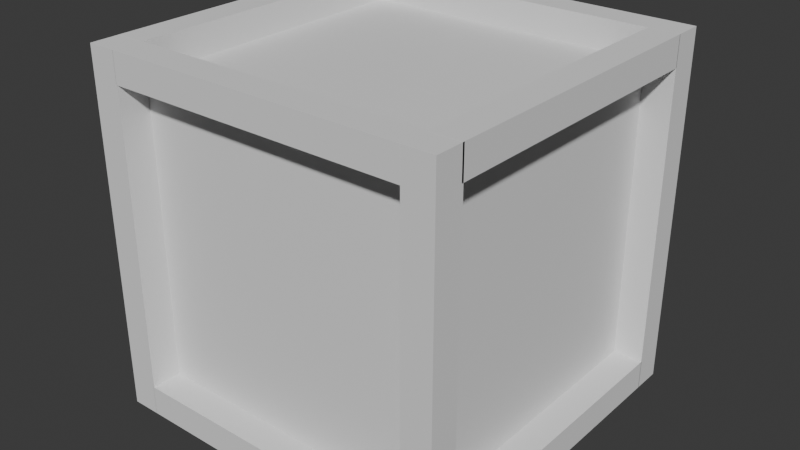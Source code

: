 # Source: crate_destroyed.blend  (saved by Blender 4.3.32; exported with 4.5.12 LTS)
import bpy
from mathutils import Matrix  # noqa: F401  (used for matrix-valued properties, if any)

bpy.ops.wm.read_factory_settings(use_empty=True)
scene = bpy.context.scene
scene.name = 'Scene'

# ---- collections
col_collection = bpy.data.collections.new('Collection'); scene.collection.children.link(col_collection)

# ---- world
world_world = bpy.data.worlds.new('World'); scene.world = world_world
world_world.use_nodes = True; world_world.node_tree.nodes.clear()
_N = world_world.node_tree.nodes; _L = world_world.node_tree.links
n0 = _N.new('ShaderNodeOutputWorld'); n0.name = 'World Output'; n0.location = (300, 300)
n1 = _N.new('ShaderNodeBackground'); n1.name = 'Background'; n1.location = (10, 300)
n1.inputs[0].default_value = (0.05088, 0.05088, 0.05088, 1.0)
_L.new(n1.outputs[0], n0.inputs[0])
n0.is_active_output = True
world_world.color = (0.05088, 0.05088, 0.05088)
world_world.use_sun_shadow = False
world_world.sun_shadow_jitter_overblur = 0.0

# ---- meshes
me_cube_001 = bpy.data.meshes.new('Cube.001')
me_cube_001.from_pydata([(-1.0, 1.0, -1.0), (-1.0, 1.0, -0.5136), (-1.0, -0.4631, -1.0), (-1.0, -0.105, -0.1552), (-0.2746, 1.0, -0.5136), (-0.5779, -0.4631, -1.0), (-0.5779, 1.0, -1.0), (-0.6373, 0.4475, -0.3344)], [], [(0, 1, 4, 6), (0, 6, 5, 2), (2, 3, 1, 0), (4, 1, 7), (3, 7, 1), (5, 7, 2), (2, 7, 3), (4, 7, 6), (6, 7, 5)])
_uv = me_cube_001.uv_layers.new(name='UVMap')
_uv.uv.foreach_set('vector', [0.375, 0.25, 0.4358, 0.25, 0.4358, 0.3407, 0.375, 0.3028, 0.125, 0.5, 0.1778, 0.5, 0.1778, 0.6829, 0.125, 0.6829, 0.375, 0.06711, 0.4806, 0.1119, 0.4358, 0.25, 0.375, 0.25, 0.4358, 0.3407, 0.4358, 0.25, 0.0, 0.0, 0.4806, 0.1119, 0.0, 0.0, 0.4358, 0.25, 0.1778, 0.6829, 0.0, 0.0, 0.125, 0.6829, 0.125, 0.6829, 0.0, 0.0, 0.4806, 0.1119, 0.4358, 0.3407, 0.0, 0.0, 0.375, 0.3028, 0.375, 0.3028, 0.0, 0.0, 0.1778, 0.6829])
me_cube_001.update()
me_cube_002 = bpy.data.meshes.new('Cube.002')
me_cube_002.from_pydata([(-1.0, -1.0, -1.0), (-1.0, -1.0, 1.0), (-1.0, 1.0, -1.0), (-1.0, 1.0, 1.0), (1.0, -1.0, -1.0), (1.0, -1.0, 1.0), (1.0, 1.0, -1.0), (1.0, 1.0, 1.0)], [], [(0, 1, 3, 2), (2, 3, 7, 6), (6, 7, 5, 4), (4, 5, 1, 0), (2, 6, 4, 0), (7, 3, 1, 5)])
_uv = me_cube_002.uv_layers.new(name='UVMap')
_uv.uv.foreach_set('vector', [0.375, 0.0, 0.625, 0.0, 0.625, 0.25, 0.375, 0.25, 0.375, 0.25, 0.625, 0.25, 0.625, 0.5, 0.375, 0.5, 0.375, 0.5, 0.625, 0.5, 0.625, 0.75, 0.375, 0.75, 0.375, 0.75, 0.625, 0.75, 0.625, 1.0, 0.375, 1.0, 0.125, 0.5, 0.375, 0.5, 0.375, 0.75, 0.125, 0.75, 0.625, 0.5, 0.875, 0.5, 0.875, 0.75, 0.625, 0.75])
me_cube_002.update()
me_cube_003 = bpy.data.meshes.new('Cube.003')
me_cube_003.from_pydata([(-1.0, -1.0, -1.0), (-1.0, -1.0, 1.0), (-1.0, 1.0, -1.0), (-1.0, 1.0, 1.0), (1.0, -1.0, -1.0), (1.0, -1.0, 1.0), (1.0, 1.0, -1.0), (1.0, 1.0, 1.0)], [], [(0, 1, 3, 2), (2, 3, 7, 6), (6, 7, 5, 4), (4, 5, 1, 0), (2, 6, 4, 0), (7, 3, 1, 5)])
_uv = me_cube_003.uv_layers.new(name='UVMap')
_uv.uv.foreach_set('vector', [0.375, 0.0, 0.625, 0.0, 0.625, 0.25, 0.375, 0.25, 0.375, 0.25, 0.625, 0.25, 0.625, 0.5, 0.375, 0.5, 0.375, 0.5, 0.625, 0.5, 0.625, 0.75, 0.375, 0.75, 0.375, 0.75, 0.625, 0.75, 0.625, 1.0, 0.375, 1.0, 0.125, 0.5, 0.375, 0.5, 0.375, 0.75, 0.125, 0.75, 0.625, 0.5, 0.875, 0.5, 0.875, 0.75, 0.625, 0.75])
me_cube_003.update()
me_cube_004 = bpy.data.meshes.new('Cube.004')
me_cube_004.from_pydata([(-1.0, -1.0, -1.0), (-1.0, -1.0, 1.0), (-1.0, 1.0, -1.0), (-1.0, 1.0, 1.0), (1.0, -1.0, -1.0), (1.0, -1.0, 1.0), (1.0, 1.0, -1.0), (1.0, 1.0, 1.0)], [], [(0, 1, 3, 2), (2, 3, 7, 6), (6, 7, 5, 4), (4, 5, 1, 0), (2, 6, 4, 0), (7, 3, 1, 5)])
_uv = me_cube_004.uv_layers.new(name='UVMap')
_uv.uv.foreach_set('vector', [0.375, 0.0, 0.625, 0.0, 0.625, 0.25, 0.375, 0.25, 0.375, 0.25, 0.625, 0.25, 0.625, 0.5, 0.375, 0.5, 0.375, 0.5, 0.625, 0.5, 0.625, 0.75, 0.375, 0.75, 0.375, 0.75, 0.625, 0.75, 0.625, 1.0, 0.375, 1.0, 0.125, 0.5, 0.375, 0.5, 0.375, 0.75, 0.125, 0.75, 0.625, 0.5, 0.875, 0.5, 0.875, 0.75, 0.625, 0.75])
me_cube_004.update()
me_cube_005 = bpy.data.meshes.new('Cube.005')
me_cube_005.from_pydata([(-1.0, -1.0, -1.0), (-1.0, -1.0, 1.0), (-1.0, 1.0, -1.0), (-1.0, 1.0, 1.0), (1.0, -1.0, -1.0), (1.0, -1.0, 1.0), (1.0, 1.0, -1.0), (1.0, 1.0, 1.0)], [], [(0, 1, 3, 2), (2, 3, 7, 6), (6, 7, 5, 4), (4, 5, 1, 0), (2, 6, 4, 0), (7, 3, 1, 5)])
_uv = me_cube_005.uv_layers.new(name='UVMap')
_uv.uv.foreach_set('vector', [0.375, 0.0, 0.625, 0.0, 0.625, 0.25, 0.375, 0.25, 0.375, 0.25, 0.625, 0.25, 0.625, 0.5, 0.375, 0.5, 0.375, 0.5, 0.625, 0.5, 0.625, 0.75, 0.375, 0.75, 0.375, 0.75, 0.625, 0.75, 0.625, 1.0, 0.375, 1.0, 0.125, 0.5, 0.375, 0.5, 0.375, 0.75, 0.125, 0.75, 0.625, 0.5, 0.875, 0.5, 0.875, 0.75, 0.625, 0.75])
me_cube_005.update()
me_cube_006 = bpy.data.meshes.new('Cube.006')
me_cube_006.from_pydata([(-1.0, -1.0, -1.0), (-1.0, -1.0, 1.0), (-1.0, 1.0, -1.0), (-1.0, 1.0, 1.0), (1.0, -1.0, -1.0), (1.0, -1.0, 1.0), (1.0, 1.0, -1.0), (1.0, 1.0, 1.0)], [], [(0, 1, 3, 2), (2, 3, 7, 6), (6, 7, 5, 4), (4, 5, 1, 0), (2, 6, 4, 0), (7, 3, 1, 5)])
_uv = me_cube_006.uv_layers.new(name='UVMap')
_uv.uv.foreach_set('vector', [0.375, 0.0, 0.625, 0.0, 0.625, 0.25, 0.375, 0.25, 0.375, 0.25, 0.625, 0.25, 0.625, 0.5, 0.375, 0.5, 0.375, 0.5, 0.625, 0.5, 0.625, 0.75, 0.375, 0.75, 0.375, 0.75, 0.625, 0.75, 0.625, 1.0, 0.375, 1.0, 0.125, 0.5, 0.375, 0.5, 0.375, 0.75, 0.125, 0.75, 0.625, 0.5, 0.875, 0.5, 0.875, 0.75, 0.625, 0.75])
me_cube_006.update()
me_cube_007 = bpy.data.meshes.new('Cube.007')
me_cube_007.from_pydata([(-1.0, -1.0, -1.0), (-1.0, -1.0, 1.0), (-1.0, 1.0, -1.0), (-1.0, 1.0, 1.0), (1.0, -1.0, -1.0), (1.0, -1.0, 1.0), (1.0, 1.0, -1.0), (1.0, 1.0, 1.0)], [], [(0, 1, 3, 2), (2, 3, 7, 6), (6, 7, 5, 4), (4, 5, 1, 0), (2, 6, 4, 0), (7, 3, 1, 5)])
_uv = me_cube_007.uv_layers.new(name='UVMap')
_uv.uv.foreach_set('vector', [0.375, 0.0, 0.625, 0.0, 0.625, 0.25, 0.375, 0.25, 0.375, 0.25, 0.625, 0.25, 0.625, 0.5, 0.375, 0.5, 0.375, 0.5, 0.625, 0.5, 0.625, 0.75, 0.375, 0.75, 0.375, 0.75, 0.625, 0.75, 0.625, 1.0, 0.375, 1.0, 0.125, 0.5, 0.375, 0.5, 0.375, 0.75, 0.125, 0.75, 0.625, 0.5, 0.875, 0.5, 0.875, 0.75, 0.625, 0.75])
me_cube_007.update()
me_cube_008 = bpy.data.meshes.new('Cube.008')
me_cube_008.from_pydata([(-1.0, -1.0, -1.0), (-1.0, -1.0, 1.0), (-1.0, 1.0, -1.0), (-1.0, 1.0, 1.0), (1.0, -1.0, -1.0), (1.0, -1.0, 1.0), (1.0, 1.0, -1.0), (1.0, 1.0, 1.0)], [], [(0, 1, 3, 2), (2, 3, 7, 6), (6, 7, 5, 4), (4, 5, 1, 0), (2, 6, 4, 0), (7, 3, 1, 5)])
_uv = me_cube_008.uv_layers.new(name='UVMap')
_uv.uv.foreach_set('vector', [0.375, 0.0, 0.625, 0.0, 0.625, 0.25, 0.375, 0.25, 0.375, 0.25, 0.625, 0.25, 0.625, 0.5, 0.375, 0.5, 0.375, 0.5, 0.625, 0.5, 0.625, 0.75, 0.375, 0.75, 0.375, 0.75, 0.625, 0.75, 0.625, 1.0, 0.375, 1.0, 0.125, 0.5, 0.375, 0.5, 0.375, 0.75, 0.125, 0.75, 0.625, 0.5, 0.875, 0.5, 0.875, 0.75, 0.625, 0.75])
me_cube_008.update()
me_cube_009 = bpy.data.meshes.new('Cube.009')
me_cube_009.from_pydata([(-1.0, -1.0, -1.0), (-1.0, -1.0, 1.0), (-1.0, 1.0, -1.0), (-1.0, 1.0, 1.0), (1.0, -1.0, -1.0), (1.0, -1.0, 1.0), (1.0, 1.0, -1.0), (1.0, 1.0, 1.0)], [], [(0, 1, 3, 2), (2, 3, 7, 6), (6, 7, 5, 4), (4, 5, 1, 0), (2, 6, 4, 0), (7, 3, 1, 5)])
_uv = me_cube_009.uv_layers.new(name='UVMap')
_uv.uv.foreach_set('vector', [0.375, 0.0, 0.625, 0.0, 0.625, 0.25, 0.375, 0.25, 0.375, 0.25, 0.625, 0.25, 0.625, 0.5, 0.375, 0.5, 0.375, 0.5, 0.625, 0.5, 0.625, 0.75, 0.375, 0.75, 0.375, 0.75, 0.625, 0.75, 0.625, 1.0, 0.375, 1.0, 0.125, 0.5, 0.375, 0.5, 0.375, 0.75, 0.125, 0.75, 0.625, 0.5, 0.875, 0.5, 0.875, 0.75, 0.625, 0.75])
me_cube_009.update()
me_cube_010 = bpy.data.meshes.new('Cube.010')
me_cube_010.from_pydata([(-1.0, -1.0, -1.0), (-1.0, -1.0, 1.0), (-1.0, 1.0, -1.0), (-1.0, 1.0, 1.0), (1.0, -1.0, -1.0), (1.0, -1.0, 1.0), (1.0, 1.0, -1.0), (1.0, 1.0, 1.0)], [], [(0, 1, 3, 2), (2, 3, 7, 6), (6, 7, 5, 4), (4, 5, 1, 0), (2, 6, 4, 0), (7, 3, 1, 5)])
_uv = me_cube_010.uv_layers.new(name='UVMap')
_uv.uv.foreach_set('vector', [0.375, 0.0, 0.625, 0.0, 0.625, 0.25, 0.375, 0.25, 0.375, 0.25, 0.625, 0.25, 0.625, 0.5, 0.375, 0.5, 0.375, 0.5, 0.625, 0.5, 0.625, 0.75, 0.375, 0.75, 0.375, 0.75, 0.625, 0.75, 0.625, 1.0, 0.375, 1.0, 0.125, 0.5, 0.375, 0.5, 0.375, 0.75, 0.125, 0.75, 0.625, 0.5, 0.875, 0.5, 0.875, 0.75, 0.625, 0.75])
me_cube_010.update()
me_cube_011 = bpy.data.meshes.new('Cube.011')
me_cube_011.from_pydata([(-1.0, -1.0, -1.0), (-1.0, -1.0, 1.0), (-1.0, 1.0, -1.0), (-1.0, 1.0, 1.0), (1.0, -1.0, -1.0), (1.0, -1.0, 1.0), (1.0, 1.0, -1.0), (1.0, 1.0, 1.0)], [], [(0, 1, 3, 2), (2, 3, 7, 6), (6, 7, 5, 4), (4, 5, 1, 0), (2, 6, 4, 0), (7, 3, 1, 5)])
_uv = me_cube_011.uv_layers.new(name='UVMap')
_uv.uv.foreach_set('vector', [0.375, 0.0, 0.625, 0.0, 0.625, 0.25, 0.375, 0.25, 0.375, 0.25, 0.625, 0.25, 0.625, 0.5, 0.375, 0.5, 0.375, 0.5, 0.625, 0.5, 0.625, 0.75, 0.375, 0.75, 0.375, 0.75, 0.625, 0.75, 0.625, 1.0, 0.375, 1.0, 0.125, 0.5, 0.375, 0.5, 0.375, 0.75, 0.125, 0.75, 0.625, 0.5, 0.875, 0.5, 0.875, 0.75, 0.625, 0.75])
me_cube_011.update()
me_cube_012 = bpy.data.meshes.new('Cube.012')
me_cube_012.from_pydata([(-1.0, -1.0, -1.0), (-1.0, -1.0, 1.0), (-1.0, 1.0, -1.0), (-1.0, 1.0, 1.0), (1.0, -1.0, -1.0), (1.0, -1.0, 1.0), (1.0, 1.0, -1.0), (1.0, 1.0, 1.0)], [], [(0, 1, 3, 2), (2, 3, 7, 6), (6, 7, 5, 4), (4, 5, 1, 0), (2, 6, 4, 0), (7, 3, 1, 5)])
_uv = me_cube_012.uv_layers.new(name='UVMap')
_uv.uv.foreach_set('vector', [0.375, 0.0, 0.625, 0.0, 0.625, 0.25, 0.375, 0.25, 0.375, 0.25, 0.625, 0.25, 0.625, 0.5, 0.375, 0.5, 0.375, 0.5, 0.625, 0.5, 0.625, 0.75, 0.375, 0.75, 0.375, 0.75, 0.625, 0.75, 0.625, 1.0, 0.375, 1.0, 0.125, 0.5, 0.375, 0.5, 0.375, 0.75, 0.125, 0.75, 0.625, 0.5, 0.875, 0.5, 0.875, 0.75, 0.625, 0.75])
me_cube_012.update()
me_cube_013 = bpy.data.meshes.new('Cube.013')
me_cube_013.from_pydata([(-1.0, -1.0, -1.0), (-1.0, -1.0, 1.0), (-1.0, 1.0, -1.0), (-1.0, 1.0, 1.0), (1.0, -1.0, -1.0), (1.0, -1.0, 1.0), (1.0, 1.0, -1.0), (1.0, 1.0, 1.0)], [], [(0, 1, 3, 2), (2, 3, 7, 6), (6, 7, 5, 4), (4, 5, 1, 0), (2, 6, 4, 0), (7, 3, 1, 5)])
_uv = me_cube_013.uv_layers.new(name='UVMap')
_uv.uv.foreach_set('vector', [0.375, 0.0, 0.625, 0.0, 0.625, 0.25, 0.375, 0.25, 0.375, 0.25, 0.625, 0.25, 0.625, 0.5, 0.375, 0.5, 0.375, 0.5, 0.625, 0.5, 0.625, 0.75, 0.375, 0.75, 0.375, 0.75, 0.625, 0.75, 0.625, 1.0, 0.375, 1.0, 0.125, 0.5, 0.375, 0.5, 0.375, 0.75, 0.125, 0.75, 0.625, 0.5, 0.875, 0.5, 0.875, 0.75, 0.625, 0.75])
me_cube_013.update()
me_cube_014 = bpy.data.meshes.new('Cube.014')
me_cube_014.from_pydata([(-1.0, -1.0, 1.0), (-1.0, -0.1282, 1.0), (-1.0, -1.0, 0.7351), (0.6691, -1.0, 1.0), (0.5039, -1.0, 0.7351), (0.6691, -0.1282, 1.0)], [], [(2, 4, 3, 0), (1, 2, 0), (3, 5, 1, 0), (4, 5, 3), (1, 5, 4, 2)])
_uv = me_cube_014.uv_layers.new(name='UVMap')
_uv.uv.foreach_set('vector', [0.5919, 1.0, 0.5919, 0.812, 0.625, 0.7914, 0.625, 1.0, 0.625, 0.109, 0.5919, 0.0, 0.625, 0.0, 0.6664, 0.75, 0.6664, 0.641, 0.875, 0.641, 0.875, 0.75, 0.5919, 0.812, 0.6664, 0.641, 0.6664, 0.75, 0.875, 0.641, 0.6664, 0.641, 0.5919, 0.812, 0.5919, 1.0])
me_cube_014.update()
me_cube_015 = bpy.data.meshes.new('Cube.015')
me_cube_015.from_pydata([(1.0, -1.0, 1.0), (1.0, -0.1282, 1.0), (1.0, -1.0, 0.7351), (0.6691, -1.0, 1.0), (0.5039, -1.0, 0.7351), (0.6691, -0.1282, 1.0)], [], [(2, 1, 0), (1, 5, 3, 0), (3, 4, 2, 0), (4, 3, 5), (2, 4, 5, 1)])
_uv = me_cube_015.uv_layers.new(name='UVMap')
_uv.uv.foreach_set('vector', [0.5919, 0.75, 0.625, 0.641, 0.625, 0.75, 0.625, 0.641, 0.6664, 0.641, 0.6664, 0.75, 0.625, 0.75, 0.625, 0.7914, 0.5919, 0.812, 0.5919, 0.75, 0.625, 0.75, 0.5919, 0.812, 0.6664, 0.75, 0.6664, 0.641, 0.5919, 0.75, 0.5919, 0.812, 0.6664, 0.641, 0.625, 0.641])
me_cube_015.update()
me_cube_016 = bpy.data.meshes.new('Cube.016')
me_cube_016.from_pydata([(1.0, -1.0, 0.1351), (1.0, -0.1282, 1.0), (1.0, -1.0, 0.7351), (1.0, -0.105, -0.1552), (1.0, 0.3847, 1.0), (0.5039, -1.0, 0.7351), (0.1298, -1.0, 0.1351), (0.6691, -0.1282, 1.0), (0.6691, 0.3847, 1.0)], [], [(0, 3, 4, 1, 2), (4, 8, 7, 1), (5, 6, 0, 2), (2, 1, 7, 5), (6, 5, 7), (7, 8, 6), (0, 6, 3), (8, 4, 3), (6, 8, 3)])
_uv = me_cube_016.uv_layers.new(name='UVMap')
_uv.uv.foreach_set('vector', [0.5169, 0.75, 0.4806, 0.6381, 0.625, 0.5769, 0.625, 0.641, 0.5919, 0.75, 0.625, 0.5769, 0.6664, 0.5769, 0.6664, 0.641, 0.625, 0.641, 0.5919, 0.812, 0.5169, 0.8588, 0.5169, 0.75, 0.5919, 0.75, 0.5919, 0.75, 0.625, 0.641, 0.6664, 0.641, 0.5919, 0.812, 0.5169, 0.8588, 0.5919, 0.812, 0.6664, 0.641, 0.6664, 0.641, 0.6664, 0.5769, 0.5169, 0.8588, 0.5169, 0.75, 0.5169, 0.8588, 0.4806, 0.6381, 0.6664, 0.5769, 0.625, 0.5769, 0.4806, 0.6381, 0.5169, 0.8588, 0.6664, 0.5769, 0.4806, 0.6381])
me_cube_016.update()
me_cube_017 = bpy.data.meshes.new('Cube.017')
me_cube_017.from_pydata([(-1.0, -1.0, 0.1351), (-1.0, -0.1282, 1.0), (-1.0, -1.0, 0.7351), (-1.0, 0.3847, 1.0), (-1.0, -0.105, -0.1552), (0.5039, -1.0, 0.7351), (0.1298, -1.0, 0.1351), (0.6691, -0.1282, 1.0), (0.6691, 0.3847, 1.0), (-0.4351, -0.5525, -0.01007)], [], [(0, 6, 5, 2), (3, 4, 0, 2, 1), (7, 8, 3, 1), (1, 2, 5, 7), (0, 4, 9), (6, 0, 9), (4, 3, 8), (9, 4, 8), (8, 7, 9), (7, 5, 9), (6, 9, 5)])
_uv = me_cube_017.uv_layers.new(name='UVMap')
_uv.uv.foreach_set('vector', [0.5169, 1.0, 0.5169, 0.8588, 0.5919, 0.812, 0.5919, 1.0, 0.625, 0.1731, 0.4806, 0.1119, 0.5169, 0.0, 0.5919, 0.0, 0.625, 0.109, 0.6664, 0.641, 0.6664, 0.5769, 0.875, 0.5769, 0.875, 0.641, 0.875, 0.641, 0.5919, 1.0, 0.5919, 0.812, 0.6664, 0.641, 0.5169, 0.0, 0.4806, 0.1119, 0.0, 0.0, 0.5169, 0.8588, 0.5169, 0.0, 0.0, 0.0, 0.4806, 0.1119, 0.875, 0.5769, 0.6664, 0.5769, 0.0, 0.0, 0.4806, 0.1119, 0.6664, 0.5769, 0.6664, 0.5769, 0.6664, 0.641, 0.0, 0.0, 0.6664, 0.641, 0.5919, 0.812, 0.0, 0.0, 0.5169, 0.8588, 0.0, 0.0, 0.5919, 0.812])
me_cube_017.update()
me_cube_018 = bpy.data.meshes.new('Cube.018')
me_cube_018.from_pydata([(1.0, 1.0, 1.0), (1.0, 1.0, -0.5136), (1.0, -0.105, -0.1552), (1.0, 0.3847, 1.0), (0.6691, 1.0, 1.0), (-0.2746, 1.0, -0.5136), (0.6691, 0.3847, 1.0), (0.3627, 0.4475, -0.3344)], [], [(0, 4, 6, 3), (1, 5, 4, 0), (3, 2, 1, 0), (2, 7, 1), (5, 1, 7), (4, 5, 7, 6), (6, 7, 2, 3)])
_uv = me_cube_018.uv_layers.new(name='UVMap')
_uv.uv.foreach_set('vector', [0.625, 0.5, 0.6664, 0.5, 0.6664, 0.5769, 0.625, 0.5769, 0.4358, 0.5, 0.4358, 0.3407, 0.625, 0.4586, 0.625, 0.5, 0.625, 0.5769, 0.4806, 0.6381, 0.4358, 0.5, 0.625, 0.5, 0.4806, 0.6381, 0.0, 0.0, 0.4358, 0.5, 0.4358, 0.3407, 0.4358, 0.5, 0.0, 0.0, 0.625, 0.4586, 0.4358, 0.3407, 0.0, 0.0, 0.6664, 0.5769, 0.6664, 0.5769, 0.0, 0.0, 0.4806, 0.6381, 0.625, 0.5769])
me_cube_018.update()
me_cube_019 = bpy.data.meshes.new('Cube.019')
me_cube_019.from_pydata([(-1.0, 1.0, 1.0), (-1.0, 1.0, -0.5136), (-1.0, 0.3847, 1.0), (-1.0, -0.105, -0.1552), (0.6691, 1.0, 1.0), (-0.2746, 1.0, -0.5136), (0.6691, 0.3847, 1.0), (-0.6373, 0.4475, -0.3344)], [(1, 7)], [(1, 3, 2, 0), (6, 4, 0, 2), (4, 5, 1, 0), (4, 6, 7), (5, 4, 7), (3, 7, 6, 2)])
_uv = me_cube_019.uv_layers.new(name='UVMap')
_uv.uv.foreach_set('vector', [0.4358, 0.25, 0.4806, 0.1119, 0.625, 0.1731, 0.625, 0.25, 0.6664, 0.5769, 0.6664, 0.5, 0.875, 0.5, 0.875, 0.5769, 0.625, 0.4586, 0.4358, 0.3407, 0.4358, 0.25, 0.625, 0.25, 0.6664, 0.5, 0.6664, 0.5769, 0.0, 0.0, 0.4358, 0.3407, 0.6664, 0.5, 0.0, 0.0, 0.4806, 0.1119, 0.0, 0.0, 0.6664, 0.5769, 0.875, 0.5769])
me_cube_019.update()
me_cube_020 = bpy.data.meshes.new('Cube.020')
me_cube_020.from_pydata([(-1.0, -1.0, -1.0), (-1.0, -1.0, 0.1351), (-1.0, -0.4631, -1.0), (-1.0, -0.105, -0.1552), (0.1298, -1.0, 0.1351), (-0.5779, -0.4631, -1.0), (-0.5779, -1.0, -1.0), (-0.4351, -0.5525, -0.01007)], [], [(0, 1, 3, 2), (2, 5, 6, 0), (6, 4, 1, 0), (1, 7, 3), (4, 7, 1), (7, 4, 5), (6, 5, 4), (2, 3, 7), (5, 2, 7)])
_uv = me_cube_020.uv_layers.new(name='UVMap')
_uv.uv.foreach_set('vector', [0.375, 0.0, 0.5169, 0.0, 0.4806, 0.1119, 0.375, 0.06711, 0.125, 0.6829, 0.1778, 0.6829, 0.1778, 0.75, 0.125, 0.75, 0.375, 0.9472, 0.5169, 0.8588, 0.5169, 1.0, 0.375, 1.0, 0.5169, 0.0, 0.0, 0.0, 0.4806, 0.1119, 0.5169, 0.8588, 0.0, 0.0, 0.5169, 0.0, 0.0, 0.0, 0.5169, 0.8588, 0.0, 0.0, 0.375, 0.9472, 0.0, 0.0, 0.5169, 0.8588, 0.375, 0.06711, 0.4806, 0.1119, 0.0, 0.0, 0.0, 0.0, 0.375, 0.06711, 0.0, 0.0])
me_cube_020.update()
me_cube_021 = bpy.data.meshes.new('Cube.021')
me_cube_021.from_pydata([(1.0, -1.0, -1.0), (1.0, -1.0, 0.1351), (1.0, -0.105, -0.1552), (1.0, -0.4631, -1.0), (0.1298, -1.0, 0.1351), (-0.5779, -0.4631, -1.0), (-0.5779, -1.0, -1.0), (0.5649, -0.5525, -0.01007)], [], [(0, 1, 4, 6), (3, 2, 1, 0), (6, 5, 3, 0), (6, 4, 5), (7, 5, 4), (7, 2, 5), (3, 5, 2), (1, 2, 7), (4, 1, 7)])
_uv = me_cube_021.uv_layers.new(name='UVMap')
_uv.uv.foreach_set('vector', [0.375, 0.75, 0.5169, 0.75, 0.5169, 0.8588, 0.375, 0.9472, 0.375, 0.6829, 0.4806, 0.6381, 0.5169, 0.75, 0.375, 0.75, 0.1778, 0.75, 0.1778, 0.6829, 0.375, 0.6829, 0.375, 0.75, 0.375, 0.9472, 0.5169, 0.8588, 0.1778, 0.6829, 0.0, 0.0, 0.1778, 0.6829, 0.5169, 0.8588, 0.0, 0.0, 0.0, 0.0, 0.1778, 0.6829, 0.375, 0.6829, 0.1778, 0.6829, 0.0, 0.0, 0.5169, 0.75, 0.0, 0.0, 0.0, 0.0, 0.5169, 0.8588, 0.5169, 0.75, 0.0, 0.0])
me_cube_021.update()
me_cube_022 = bpy.data.meshes.new('Cube.022')
me_cube_022.from_pydata([(1.0, 1.0, -1.0), (1.0, 1.0, -0.5136), (1.0, -0.105, -0.1552), (1.0, -0.4631, -1.0), (-0.2746, 1.0, -0.5136), (-0.5779, -0.4631, -1.0), (-0.5779, 1.0, -1.0), (0.3627, 0.4475, -0.3344)], [], [(0, 1, 2, 3), (6, 4, 1, 0), (5, 6, 0, 3), (2, 1, 7), (4, 7, 1), (3, 2, 7), (3, 7, 5), (7, 4, 5), (6, 5, 4)])
_uv = me_cube_022.uv_layers.new(name='UVMap')
_uv.uv.foreach_set('vector', [0.375, 0.5, 0.4358, 0.5, 0.4806, 0.6381, 0.375, 0.6829, 0.375, 0.3028, 0.4358, 0.3407, 0.4358, 0.5, 0.375, 0.5, 0.1778, 0.6829, 0.1778, 0.5, 0.375, 0.5, 0.375, 0.6829, 0.4806, 0.6381, 0.4358, 0.5, 0.0, 0.0, 0.4358, 0.3407, 0.0, 0.0, 0.4358, 0.5, 0.375, 0.6829, 0.4806, 0.6381, 0.0, 0.0, 0.375, 0.6829, 0.0, 0.0, 0.1778, 0.6829, 0.0, 0.0, 0.4358, 0.3407, 0.1778, 0.6829, 0.1778, 0.5, 0.1778, 0.6829, 0.4358, 0.3407])
me_cube_022.update()

# ---- objects
ob_cube_001 = bpy.data.objects.new('Cube.001', me_cube_001)
ob_cube_002 = bpy.data.objects.new('Cube.002', me_cube_002)
ob_cube_003 = bpy.data.objects.new('Cube.003', me_cube_003)
ob_cube_004 = bpy.data.objects.new('Cube.004', me_cube_004)
ob_cube_005 = bpy.data.objects.new('Cube.005', me_cube_005)
ob_cube_006 = bpy.data.objects.new('Cube.006', me_cube_006)
ob_cube_007 = bpy.data.objects.new('Cube.007', me_cube_007)
ob_cube_008 = bpy.data.objects.new('Cube.008', me_cube_008)
ob_cube_009 = bpy.data.objects.new('Cube.009', me_cube_009)
ob_cube_010 = bpy.data.objects.new('Cube.010', me_cube_010)
ob_cube_011 = bpy.data.objects.new('Cube.011', me_cube_011)
ob_cube_012 = bpy.data.objects.new('Cube.012', me_cube_012)
ob_cube_013 = bpy.data.objects.new('Cube.013', me_cube_013)
ob_cube_014 = bpy.data.objects.new('Cube.014', me_cube_014)
ob_cube_015 = bpy.data.objects.new('Cube.015', me_cube_015)
ob_cube_016 = bpy.data.objects.new('Cube.016', me_cube_016)
ob_cube_017 = bpy.data.objects.new('Cube.017', me_cube_017)
ob_cube_018 = bpy.data.objects.new('Cube.018', me_cube_018)
ob_cube_019 = bpy.data.objects.new('Cube.019', me_cube_019)
ob_cube_020 = bpy.data.objects.new('Cube.020', me_cube_020)
ob_cube_021 = bpy.data.objects.new('Cube.021', me_cube_021)
ob_cube_022 = bpy.data.objects.new('Cube.022', me_cube_022)

# ---- transforms, parenting, visibility, modifiers, constraints
ob_cube_001.location = (0.0, 0.0, 0.0)
ob_cube_001.scale = (0.8335, 0.8335, 0.8335)
ob_cube_002.location = (-0.9167, -0.9167, 0.0)
ob_cube_002.scale = (0.08338, 0.08311, 0.9964)
ob_cube_003.location = (-0.9167, 0.9169, 0.0)
ob_cube_003.scale = (0.08338, 0.08311, 0.9964)
ob_cube_004.location = (0.9166, 0.9169, 0.0)
ob_cube_004.scale = (0.08338, 0.08311, 0.9964)
ob_cube_005.location = (0.9166, -0.9169, 0.0)
ob_cube_005.scale = (0.08338, 0.08311, 0.9964)
ob_cube_006.location = (0.9166, -0.003628, 0.9133)
ob_cube_006.rotation_euler = (-1.571, -2.22e-16, 2.22e-16)
ob_cube_006.scale = (0.08338, 0.08311, 0.8405)
ob_cube_007.location = (-0.9166, -0.003628, 0.9133)
ob_cube_007.rotation_euler = (-1.571, -2.22e-16, 2.22e-16)
ob_cube_007.scale = (0.08338, 0.08311, 0.8405)
ob_cube_008.location = (-0.003692, -0.9166, 0.9133)
ob_cube_008.rotation_euler = (-1.571, -2.22e-16, -1.571)
ob_cube_008.scale = (0.08338, 0.08311, 0.8375)
ob_cube_009.location = (-0.003692, 0.9166, 0.9133)
ob_cube_009.rotation_euler = (-1.571, -2.22e-16, -1.571)
ob_cube_009.scale = (0.08338, 0.08311, 0.8375)
ob_cube_010.location = (0.9166, -0.003628, -0.9133)
ob_cube_010.rotation_euler = (-1.571, -2.22e-16, 2.22e-16)
ob_cube_010.scale = (0.08338, 0.08311, 0.8405)
ob_cube_011.location = (-0.9166, -0.003628, -0.9133)
ob_cube_011.rotation_euler = (-1.571, -2.22e-16, 2.22e-16)
ob_cube_011.scale = (0.08338, 0.08311, 0.8405)
ob_cube_012.location = (-0.003692, -0.9166, -0.9133)
ob_cube_012.rotation_euler = (-1.571, -2.22e-16, -1.571)
ob_cube_012.scale = (0.08338, 0.08311, 0.8375)
ob_cube_013.location = (-0.003692, 0.9166, -0.9133)
ob_cube_013.rotation_euler = (-1.571, -2.22e-16, -1.571)
ob_cube_013.scale = (0.08338, 0.08311, 0.8375)
ob_cube_014.location = (0.0, 0.0, 0.0)
ob_cube_014.scale = (0.8335, 0.8335, 0.8335)
ob_cube_015.location = (0.0, 0.0, 0.0)
ob_cube_015.scale = (0.8335, 0.8335, 0.8335)
ob_cube_016.location = (0.0, 0.0, 0.0)
ob_cube_016.scale = (0.8335, 0.8335, 0.8335)
ob_cube_017.location = (0.0, 0.0, 0.0)
ob_cube_017.scale = (0.8335, 0.8335, 0.8335)
ob_cube_018.location = (0.0, 0.0, 0.0)
ob_cube_018.scale = (0.8335, 0.8335, 0.8335)
ob_cube_019.location = (0.0, 0.0, 0.0)
ob_cube_019.scale = (0.8335, 0.8335, 0.8335)
ob_cube_020.location = (0.0, 0.0, 0.0)
ob_cube_020.scale = (0.8335, 0.8335, 0.8335)
ob_cube_021.location = (0.0, 0.0, 0.0)
ob_cube_021.scale = (0.8335, 0.8335, 0.8335)
ob_cube_022.location = (0.0, 0.0, 0.0)
ob_cube_022.scale = (0.8335, 0.8335, 0.8335)

# ---- collection membership
col_collection.objects.link(ob_cube_001)
col_collection.objects.link(ob_cube_002)
col_collection.objects.link(ob_cube_003)
col_collection.objects.link(ob_cube_004)
col_collection.objects.link(ob_cube_005)
col_collection.objects.link(ob_cube_006)
col_collection.objects.link(ob_cube_007)
col_collection.objects.link(ob_cube_008)
col_collection.objects.link(ob_cube_009)
col_collection.objects.link(ob_cube_010)
col_collection.objects.link(ob_cube_011)
col_collection.objects.link(ob_cube_012)
col_collection.objects.link(ob_cube_013)
col_collection.objects.link(ob_cube_014)
col_collection.objects.link(ob_cube_015)
col_collection.objects.link(ob_cube_016)
col_collection.objects.link(ob_cube_017)
col_collection.objects.link(ob_cube_018)
col_collection.objects.link(ob_cube_019)
col_collection.objects.link(ob_cube_020)
col_collection.objects.link(ob_cube_021)
col_collection.objects.link(ob_cube_022)

# ---- scene / render settings (as saved in the file)
scene.frame_start = 1; scene.frame_end = 250; scene.frame_set(0)
scene.render.engine = 'BLENDER_EEVEE_NEXT'
scene.cycles.sampling_pattern = 'TABULATED_SOBOL'
scene.eevee.ray_tracing_options.trace_max_roughness = 0.0
bpy.context.view_layer.update()

# ---- added for rendering (the .blend has no active camera and no usable light): camera, sun
cam_auto = bpy.data.cameras.new('AutoCamera')
cam_auto.lens = 50.0
cam_auto.sensor_width = 36.0
cam_auto.clip_end = 1000.0
ob_auto_camera = bpy.data.objects.new('AutoCamera', cam_auto)
scene.collection.objects.link(ob_auto_camera)
ob_auto_camera.location = (3.2012, -3.84148, 2.56099)
ob_auto_camera.rotation_euler = (1.09748, -7.21219e-08, 0.694738)
scene.camera = ob_auto_camera
light_auto_sun = bpy.data.lights.new('AutoSun', 'SUN')
light_auto_sun.energy = 3.0
light_auto_sun.angle = 0.0523599
ob_auto_sun = bpy.data.objects.new('AutoSun', light_auto_sun)
scene.collection.objects.link(ob_auto_sun)
ob_auto_sun.rotation_euler = (0.872665, 0.174533, 0.523599)
bpy.context.view_layer.update()
